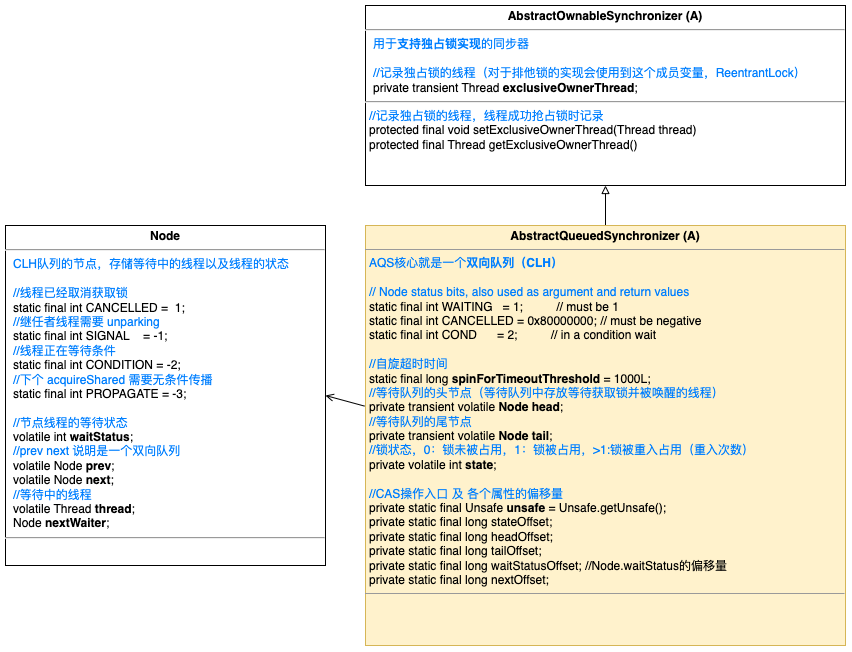

The diagram above was exported from draw.io. Its source (the exported page's mxGraphModel, read from the mxfile embedded in the PNG):
<mxGraphModel dx="2776" dy="855" grid="1" gridSize="10" guides="1" tooltips="1" connect="1" arrows="1" fold="1" page="1" pageScale="1" pageWidth="827" pageHeight="1169" math="0" shadow="0">
  <root>
    <mxCell id="WIyWlLk6GJQsqaUBKTNV-0" />
    <mxCell id="WIyWlLk6GJQsqaUBKTNV-1" parent="WIyWlLk6GJQsqaUBKTNV-0" />
    <mxCell id="u982tnG7eZZK8EAwPbnZ-12" style="edgeStyle=orthogonalEdgeStyle;rounded=0;orthogonalLoop=1;jettySize=auto;html=1;exitX=0.5;exitY=0;exitDx=0;exitDy=0;endArrow=block;endFill=0;" edge="1" parent="WIyWlLk6GJQsqaUBKTNV-1" source="u982tnG7eZZK8EAwPbnZ-13" target="u982tnG7eZZK8EAwPbnZ-11">
      <mxGeometry relative="1" as="geometry">
        <mxPoint x="-260" y="260" as="sourcePoint" />
      </mxGeometry>
    </mxCell>
    <mxCell id="u982tnG7eZZK8EAwPbnZ-11" value="&lt;p style=&quot;margin: 4px 0px 0px; text-align: center; font-size: 12px;&quot;&gt;&lt;b style=&quot;font-size: 12px;&quot;&gt;AbstractOwnableSynchronizer (A)&lt;/b&gt;&lt;br style=&quot;font-size: 12px;&quot;&gt;&lt;/p&gt;&lt;hr style=&quot;font-size: 12px;&quot;&gt;&lt;p style=&quot;border-color: var(--border-color); margin: 0px 0px 0px 8px; font-size: 12px;&quot;&gt;&lt;font style=&quot;border-color: var(--border-color); font-size: 12px;&quot; color=&quot;#007fff&quot;&gt;用于&lt;b style=&quot;font-size: 12px;&quot;&gt;支持独占锁实现&lt;/b&gt;的同步器&lt;/font&gt;&lt;/p&gt;&lt;p style=&quot;border-color: var(--border-color); margin: 0px 0px 0px 8px; font-size: 12px;&quot;&gt;&lt;font style=&quot;border-color: var(--border-color); font-size: 12px;&quot; color=&quot;#007fff&quot;&gt;&lt;br style=&quot;font-size: 12px;&quot;&gt;&lt;/font&gt;&lt;/p&gt;&lt;p style=&quot;border-color: var(--border-color); margin: 0px 0px 0px 8px; font-size: 12px;&quot;&gt;&lt;font style=&quot;border-color: var(--border-color); font-size: 12px;&quot; color=&quot;#007fff&quot;&gt;//记录独占锁的线程（对于排他锁的实现会使用到这个成员变量，ReentrantLock）&lt;/font&gt;&lt;/p&gt;&lt;p style=&quot;border-color: var(--border-color); margin: 0px 0px 0px 8px; font-size: 12px;&quot;&gt;private transient Thread &lt;b style=&quot;font-size: 12px;&quot;&gt;exclusiveOwnerThread&lt;/b&gt;;&lt;/p&gt;&lt;hr style=&quot;font-size: 12px;&quot;&gt;&lt;p style=&quot;margin: 0px 0px 0px 4px;&quot;&gt;&lt;font color=&quot;#007fff&quot;&gt;//记录独占锁的线程，线程成功抢占锁时记录&lt;/font&gt;&lt;/p&gt;&lt;p style=&quot;margin: 0px 0px 0px 4px;&quot;&gt;protected final void setExclusiveOwnerThread(Thread thread)&lt;br&gt;&lt;/p&gt;&lt;p style=&quot;margin: 0px 0px 0px 4px;&quot;&gt;protected final Thread getExclusiveOwnerThread()&lt;br&gt;&lt;/p&gt;" style="verticalAlign=top;align=left;overflow=fill;fontSize=12;fontFamily=Helvetica;html=1;whiteSpace=wrap;" vertex="1" parent="WIyWlLk6GJQsqaUBKTNV-1">
      <mxGeometry x="-520" y="40" width="480" height="180" as="geometry" />
    </mxCell>
    <mxCell id="u982tnG7eZZK8EAwPbnZ-15" style="rounded=0;orthogonalLoop=1;jettySize=auto;html=1;exitX=-0.002;exitY=0.43;exitDx=0;exitDy=0;endArrow=open;endFill=0;exitPerimeter=0;entryX=1;entryY=0.5;entryDx=0;entryDy=0;" edge="1" parent="WIyWlLk6GJQsqaUBKTNV-1" source="u982tnG7eZZK8EAwPbnZ-13" target="u982tnG7eZZK8EAwPbnZ-16">
      <mxGeometry relative="1" as="geometry">
        <mxPoint x="-560" y="426.752411575563" as="targetPoint" />
      </mxGeometry>
    </mxCell>
    <mxCell id="u982tnG7eZZK8EAwPbnZ-13" value="&lt;p style=&quot;margin:0px;margin-top:4px;text-align:center;&quot;&gt;&lt;b&gt;AbstractQueuedSynchronizer (A)&lt;/b&gt;&lt;br&gt;&lt;/p&gt;&lt;hr size=&quot;1&quot;&gt;&lt;p style=&quot;margin:0px;margin-left:4px;&quot;&gt;&lt;font color=&quot;#007fff&quot;&gt;AQS核心就是一个&lt;b&gt;双向队列（CLH）&lt;/b&gt;&lt;/font&gt;&lt;/p&gt;&lt;p style=&quot;margin:0px;margin-left:4px;&quot;&gt;&lt;font color=&quot;#007fff&quot;&gt;&lt;br&gt;&lt;/font&gt;&lt;/p&gt;&lt;p style=&quot;margin:0px;margin-left:4px;&quot;&gt;&lt;font color=&quot;#007fff&quot;&gt;// Node status bits, also used as argument and return values&lt;/font&gt;&lt;/p&gt;&lt;p style=&quot;margin:0px;margin-left:4px;&quot;&gt;static final int WAITING&amp;nbsp; &amp;nbsp;= 1;&amp;nbsp; &amp;nbsp; &amp;nbsp; &amp;nbsp; &amp;nbsp; // must be 1&lt;/p&gt;&lt;p style=&quot;margin:0px;margin-left:4px;&quot;&gt;static final int CANCELLED = 0x80000000; // must be negative&lt;/p&gt;&lt;p style=&quot;margin:0px;margin-left:4px;&quot;&gt;&lt;/p&gt;&lt;p style=&quot;margin:0px;margin-left:4px;&quot;&gt;static final int COND&amp;nbsp; &amp;nbsp; &amp;nbsp; = 2;&amp;nbsp; &amp;nbsp; &amp;nbsp; &amp;nbsp; &amp;nbsp; // in a condition wait&lt;/p&gt;&lt;p style=&quot;margin:0px;margin-left:4px;&quot;&gt;&lt;font color=&quot;#007fff&quot;&gt;&lt;br&gt;&lt;/font&gt;&lt;/p&gt;&lt;p style=&quot;margin:0px;margin-left:4px;&quot;&gt;&lt;font color=&quot;#007fff&quot;&gt;//自旋超时时间&lt;/font&gt;&lt;/p&gt;&lt;p style=&quot;margin:0px;margin-left:4px;&quot;&gt;static final long &lt;b&gt;spinForTimeoutThreshold&lt;/b&gt; = 1000L;&lt;/p&gt;&lt;p style=&quot;margin:0px;margin-left:4px;&quot;&gt;&lt;font color=&quot;#007fff&quot;&gt;//等待队列的头节点（等待队列中存放等待获取锁并被唤醒的线程）&lt;/font&gt;&lt;/p&gt;&lt;p style=&quot;margin:0px;margin-left:4px;&quot;&gt;private transient volatile &lt;b&gt;Node&lt;/b&gt; &lt;b&gt;head&lt;/b&gt;;&lt;/p&gt;&lt;p style=&quot;margin:0px;margin-left:4px;&quot;&gt;&lt;font color=&quot;#007fff&quot;&gt;//等待队列的尾节点&lt;/font&gt;&lt;/p&gt;&lt;p style=&quot;margin:0px;margin-left:4px;&quot;&gt;private transient volatile &lt;b&gt;Node&lt;/b&gt; &lt;b&gt;tail&lt;/b&gt;;&lt;/p&gt;&lt;p style=&quot;margin:0px;margin-left:4px;&quot;&gt;&lt;font color=&quot;#007fff&quot;&gt;//锁状态，0：锁未被占用，1：锁被占用，&amp;gt;1:锁被重入占用（重入次数）&lt;/font&gt;&lt;/p&gt;&lt;p style=&quot;margin:0px;margin-left:4px;&quot;&gt;private volatile int &lt;b&gt;state&lt;/b&gt;;&lt;/p&gt;&lt;p style=&quot;margin:0px;margin-left:4px;&quot;&gt;&lt;br&gt;&lt;/p&gt;&lt;p style=&quot;margin:0px;margin-left:4px;&quot;&gt;&lt;font color=&quot;#007fff&quot;&gt;//CAS操作入口 及 各个属性的偏移量&lt;/font&gt;&lt;/p&gt;&lt;p style=&quot;margin:0px;margin-left:4px;&quot;&gt;private static final Unsafe &lt;b&gt;unsafe&lt;/b&gt; = Unsafe.getUnsafe();&lt;/p&gt;&lt;p style=&quot;margin:0px;margin-left:4px;&quot;&gt;private static final long stateOffset;&lt;/p&gt;&lt;p style=&quot;margin:0px;margin-left:4px;&quot;&gt;private static final long headOffset;&lt;/p&gt;&lt;p style=&quot;margin:0px;margin-left:4px;&quot;&gt;private static final long tailOffset;&lt;/p&gt;&lt;p style=&quot;margin:0px;margin-left:4px;&quot;&gt;private static final long waitStatusOffset; //Node.waitStatus的偏移量&lt;/p&gt;&lt;p style=&quot;margin:0px;margin-left:4px;&quot;&gt;private static final long nextOffset;&lt;/p&gt;&lt;hr size=&quot;1&quot;&gt;&lt;p style=&quot;margin:0px;margin-left:4px;&quot;&gt;&lt;br&gt;&lt;/p&gt;" style="verticalAlign=top;align=left;overflow=fill;fontSize=12;fontFamily=Helvetica;html=1;whiteSpace=wrap;fillColor=#fff2cc;strokeColor=#d6b656;" vertex="1" parent="WIyWlLk6GJQsqaUBKTNV-1">
      <mxGeometry x="-520" y="260" width="480" height="420" as="geometry" />
    </mxCell>
    <mxCell id="u982tnG7eZZK8EAwPbnZ-16" value="&lt;p style=&quot;margin: 4px 0px 0px; text-align: center; font-size: 12px;&quot;&gt;&lt;b&gt;Node&lt;/b&gt;&lt;/p&gt;&lt;hr style=&quot;font-size: 12px;&quot;&gt;&lt;p style=&quot;border-color: var(--border-color); margin: 0px 0px 0px 8px; font-size: 12px;&quot;&gt;&lt;font style=&quot;border-color: var(--border-color); font-size: 12px;&quot; color=&quot;#007fff&quot;&gt;CLH队列的节点，存储等待中的线程以及线程的状态&lt;/font&gt;&lt;/p&gt;&lt;p style=&quot;border-color: var(--border-color); margin: 0px 0px 0px 8px; font-size: 12px;&quot;&gt;&lt;font style=&quot;border-color: var(--border-color); font-size: 12px;&quot; color=&quot;#007fff&quot;&gt;&lt;br&gt;&lt;/font&gt;&lt;/p&gt;&lt;p style=&quot;border-color: var(--border-color); margin: 0px 0px 0px 8px;&quot;&gt;&lt;font color=&quot;#007fff&quot;&gt;//线程已经取消获取锁&lt;/font&gt;&lt;/p&gt;&lt;p style=&quot;border-color: var(--border-color); margin: 0px 0px 0px 8px;&quot;&gt;static final int CANCELLED =&amp;nbsp; 1;&lt;/p&gt;&lt;p style=&quot;border-color: var(--border-color); margin: 0px 0px 0px 8px;&quot;&gt;&lt;font color=&quot;#007fff&quot;&gt;//继任者线程需要 unparking&lt;/font&gt;&lt;/p&gt;&lt;p style=&quot;border-color: var(--border-color); margin: 0px 0px 0px 8px;&quot;&gt;static final int SIGNAL&amp;nbsp; &amp;nbsp; = -1;&lt;/p&gt;&lt;p style=&quot;border-color: var(--border-color); margin: 0px 0px 0px 8px;&quot;&gt;&lt;font color=&quot;#007fff&quot;&gt;//线程正在等待条件&lt;/font&gt;&lt;/p&gt;&lt;p style=&quot;border-color: var(--border-color); margin: 0px 0px 0px 8px;&quot;&gt;static final int CONDITION = -2;&lt;/p&gt;&lt;p style=&quot;border-color: var(--border-color); margin: 0px 0px 0px 8px;&quot;&gt;&lt;font color=&quot;#007fff&quot;&gt;//下个 acquireShared 需要无条件传播&lt;/font&gt;&lt;/p&gt;&lt;p style=&quot;border-color: var(--border-color); margin: 0px 0px 0px 8px;&quot;&gt;&lt;font style=&quot;border-color: var(--border-color);&quot; color=&quot;#007fff&quot;&gt;&lt;/font&gt;&lt;/p&gt;&lt;p style=&quot;border-color: var(--border-color); margin: 0px 0px 0px 8px;&quot;&gt;static final int PROPAGATE = -3;&lt;/p&gt;&lt;p style=&quot;border-color: var(--border-color); margin: 0px 0px 0px 8px;&quot;&gt;&lt;br&gt;&lt;/p&gt;&lt;p style=&quot;border-color: var(--border-color); margin: 0px 0px 0px 8px; font-size: 12px;&quot;&gt;&lt;font style=&quot;border-color: var(--border-color); font-size: 12px;&quot;&gt;&lt;/font&gt;&lt;/p&gt;&lt;p style=&quot;border-color: var(--border-color); margin: 0px 0px 0px 8px; font-size: 12px;&quot;&gt;&lt;font style=&quot;border-color: var(--border-color); font-size: 12px;&quot; color=&quot;#007fff&quot;&gt;//节点线程的等待状态&lt;/font&gt;&lt;/p&gt;&lt;p style=&quot;border-color: var(--border-color); margin: 0px 0px 0px 8px; font-size: 12px;&quot;&gt;&lt;font style=&quot;border-color: var(--border-color); font-size: 12px;&quot; color=&quot;#007fff&quot;&gt;&lt;/font&gt;&lt;/p&gt;&lt;p style=&quot;border-color: var(--border-color); margin: 0px 0px 0px 8px; font-size: 12px;&quot;&gt;&lt;font style=&quot;border-color: var(--border-color); font-size: 12px;&quot;&gt;volatile int &lt;b&gt;waitStatus&lt;/b&gt;;&lt;/font&gt;&lt;/p&gt;&lt;p style=&quot;border-color: var(--border-color); margin: 0px 0px 0px 8px; font-size: 12px;&quot;&gt;&lt;font style=&quot;border-color: var(--border-color); font-size: 12px;&quot; color=&quot;#007fff&quot;&gt;//prev next 说明是一个双向队列&lt;br style=&quot;font-size: 12px;&quot;&gt;&lt;/font&gt;&lt;/p&gt;&lt;p style=&quot;border-color: var(--border-color); margin: 0px 0px 0px 8px;&quot;&gt;volatile Node &lt;b&gt;prev&lt;/b&gt;;&lt;/p&gt;&lt;p style=&quot;border-color: var(--border-color); margin: 0px 0px 0px 8px;&quot;&gt;volatile Node &lt;b&gt;next&lt;/b&gt;;&lt;/p&gt;&lt;p style=&quot;border-color: var(--border-color); margin: 0px 0px 0px 8px;&quot;&gt;&lt;font color=&quot;#007fff&quot;&gt;//等待中的线程&lt;/font&gt;&lt;/p&gt;&lt;p style=&quot;border-color: var(--border-color); margin: 0px 0px 0px 8px;&quot;&gt;volatile Thread &lt;b&gt;thread&lt;/b&gt;;&lt;/p&gt;&lt;p style=&quot;border-color: var(--border-color); margin: 0px 0px 0px 8px;&quot;&gt;Node &lt;b&gt;nextWaiter&lt;/b&gt;;&lt;br&gt;&lt;/p&gt;&lt;hr style=&quot;font-size: 12px;&quot;&gt;&lt;p style=&quot;margin: 0px 0px 0px 4px;&quot;&gt;&lt;br&gt;&lt;/p&gt;" style="verticalAlign=top;align=left;overflow=fill;fontSize=12;fontFamily=Helvetica;html=1;whiteSpace=wrap;" vertex="1" parent="WIyWlLk6GJQsqaUBKTNV-1">
      <mxGeometry x="-880" y="260" width="320" height="340" as="geometry" />
    </mxCell>
  </root>
</mxGraphModel>